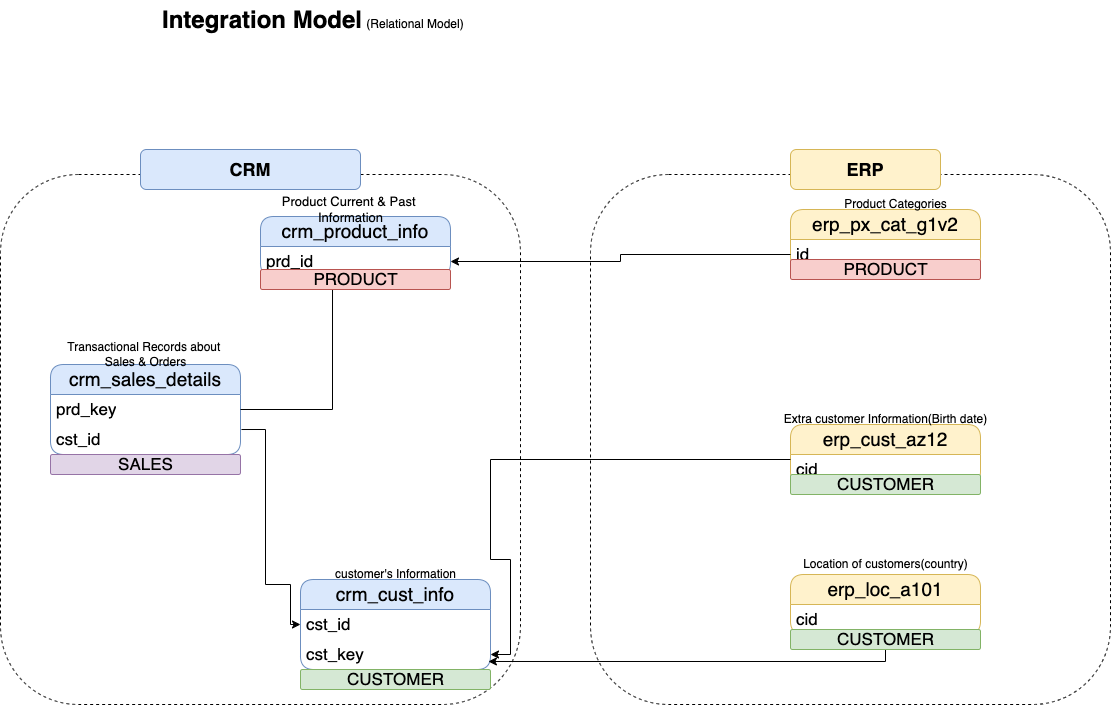

The diagram above was exported from draw.io. Its source (the exported page's mxGraphModel, read from the mxfile embedded in the PNG):
<mxGraphModel dx="1193" dy="773" grid="1" gridSize="10" guides="1" tooltips="1" connect="1" arrows="1" fold="1" page="1" pageScale="1" pageWidth="827" pageHeight="1169" math="0" shadow="0">
  <root>
    <mxCell id="0" />
    <mxCell id="1" parent="0" />
    <mxCell id="oMRYIlbTuh-pLUtlV6qp-6" value="&lt;h1 style=&quot;margin-top: 0px;&quot;&gt;Integration Model&lt;/h1&gt;" style="text;html=1;whiteSpace=wrap;overflow=hidden;rounded=0;" vertex="1" parent="1">
      <mxGeometry x="390" y="70" width="270" height="50" as="geometry" />
    </mxCell>
    <mxCell id="oMRYIlbTuh-pLUtlV6qp-7" value="(Relational Model)" style="text;html=1;align=center;verticalAlign=middle;whiteSpace=wrap;rounded=0;" vertex="1" parent="1">
      <mxGeometry x="595" y="80" width="100" height="30" as="geometry" />
    </mxCell>
    <mxCell id="oMRYIlbTuh-pLUtlV6qp-8" value="&lt;span style=&quot;font-size: 19px;&quot;&gt;crm_product_info&lt;/span&gt;" style="swimlane;fontStyle=0;childLayout=stackLayout;horizontal=1;startSize=30;horizontalStack=0;resizeParent=1;resizeParentMax=0;resizeLast=0;collapsible=1;marginBottom=0;whiteSpace=wrap;html=1;rounded=1;shadow=0;fillColor=#dae8fc;strokeColor=#6c8ebf;" vertex="1" parent="1">
      <mxGeometry x="490" y="287" width="190" height="60" as="geometry" />
    </mxCell>
    <mxCell id="oMRYIlbTuh-pLUtlV6qp-9" value="&lt;span style=&quot;font-size: 17px;&quot;&gt;prd_id&lt;/span&gt;" style="text;strokeColor=none;fillColor=none;align=left;verticalAlign=middle;spacingLeft=4;spacingRight=4;overflow=hidden;points=[[0,0.5],[1,0.5]];portConstraint=eastwest;rotatable=0;whiteSpace=wrap;html=1;" vertex="1" parent="oMRYIlbTuh-pLUtlV6qp-8">
      <mxGeometry y="30" width="190" height="30" as="geometry" />
    </mxCell>
    <mxCell id="oMRYIlbTuh-pLUtlV6qp-12" value="&lt;span style=&quot;font-size: 13px;&quot;&gt;Product Current &amp;amp; Past&amp;nbsp;&lt;/span&gt;&lt;div&gt;&lt;span style=&quot;font-size: 13px;&quot;&gt;Information&lt;/span&gt;&lt;/div&gt;" style="text;html=1;align=center;verticalAlign=middle;resizable=0;points=[];autosize=1;strokeColor=none;fillColor=none;" vertex="1" parent="1">
      <mxGeometry x="500" y="260" width="160" height="40" as="geometry" />
    </mxCell>
    <mxCell id="oMRYIlbTuh-pLUtlV6qp-13" value="&lt;span style=&quot;font-size: 19px;&quot;&gt;crm_cust_info&lt;/span&gt;" style="swimlane;fontStyle=0;childLayout=stackLayout;horizontal=1;startSize=30;horizontalStack=0;resizeParent=1;resizeParentMax=0;resizeLast=0;collapsible=1;marginBottom=0;whiteSpace=wrap;html=1;rounded=1;shadow=0;fillColor=#dae8fc;strokeColor=#6c8ebf;" vertex="1" parent="1">
      <mxGeometry x="530" y="650" width="190" height="90" as="geometry" />
    </mxCell>
    <mxCell id="oMRYIlbTuh-pLUtlV6qp-14" value="&lt;span style=&quot;font-size: 17px;&quot;&gt;cst_id&lt;/span&gt;" style="text;strokeColor=none;fillColor=none;align=left;verticalAlign=middle;spacingLeft=4;spacingRight=4;overflow=hidden;points=[[0,0.5],[1,0.5]];portConstraint=eastwest;rotatable=0;whiteSpace=wrap;html=1;" vertex="1" parent="oMRYIlbTuh-pLUtlV6qp-13">
      <mxGeometry y="30" width="190" height="30" as="geometry" />
    </mxCell>
    <mxCell id="oMRYIlbTuh-pLUtlV6qp-27" value="&lt;font style=&quot;font-size: 17px;&quot;&gt;cst_key&lt;/font&gt;" style="text;strokeColor=none;fillColor=none;align=left;verticalAlign=middle;spacingLeft=4;spacingRight=4;overflow=hidden;points=[[0,0.5],[1,0.5]];portConstraint=eastwest;rotatable=0;whiteSpace=wrap;html=1;" vertex="1" parent="oMRYIlbTuh-pLUtlV6qp-13">
      <mxGeometry y="60" width="190" height="30" as="geometry" />
    </mxCell>
    <mxCell id="oMRYIlbTuh-pLUtlV6qp-15" value="customer's Information" style="text;html=1;align=center;verticalAlign=middle;resizable=0;points=[];autosize=1;strokeColor=none;fillColor=none;" vertex="1" parent="1">
      <mxGeometry x="555" y="630" width="140" height="30" as="geometry" />
    </mxCell>
    <mxCell id="oMRYIlbTuh-pLUtlV6qp-16" value="&lt;span style=&quot;font-size: 19px;&quot;&gt;crm_sales_details&lt;/span&gt;" style="swimlane;fontStyle=0;childLayout=stackLayout;horizontal=1;startSize=30;horizontalStack=0;resizeParent=1;resizeParentMax=0;resizeLast=0;collapsible=1;marginBottom=0;whiteSpace=wrap;html=1;rounded=1;shadow=0;fillColor=#dae8fc;strokeColor=#6c8ebf;" vertex="1" parent="1">
      <mxGeometry x="280" y="435" width="190" height="90" as="geometry" />
    </mxCell>
    <mxCell id="oMRYIlbTuh-pLUtlV6qp-19" value="&lt;font style=&quot;font-size: 17px;&quot;&gt;prd_key&lt;/font&gt;" style="text;strokeColor=none;fillColor=none;align=left;verticalAlign=middle;spacingLeft=4;spacingRight=4;overflow=hidden;points=[[0,0.5],[1,0.5]];portConstraint=eastwest;rotatable=0;whiteSpace=wrap;html=1;" vertex="1" parent="oMRYIlbTuh-pLUtlV6qp-16">
      <mxGeometry y="30" width="190" height="30" as="geometry" />
    </mxCell>
    <mxCell id="oMRYIlbTuh-pLUtlV6qp-17" value="&lt;span style=&quot;font-size: 17px;&quot;&gt;cst_id&lt;/span&gt;" style="text;strokeColor=none;fillColor=none;align=left;verticalAlign=middle;spacingLeft=4;spacingRight=4;overflow=hidden;points=[[0,0.5],[1,0.5]];portConstraint=eastwest;rotatable=0;whiteSpace=wrap;html=1;" vertex="1" parent="oMRYIlbTuh-pLUtlV6qp-16">
      <mxGeometry y="60" width="190" height="30" as="geometry" />
    </mxCell>
    <mxCell id="oMRYIlbTuh-pLUtlV6qp-18" value="Transactional Records about&amp;nbsp;&lt;div&gt;Sales &amp;amp; Orders&lt;/div&gt;" style="text;html=1;align=center;verticalAlign=middle;resizable=0;points=[];autosize=1;strokeColor=none;fillColor=none;" vertex="1" parent="1">
      <mxGeometry x="285" y="405" width="180" height="40" as="geometry" />
    </mxCell>
    <mxCell id="oMRYIlbTuh-pLUtlV6qp-20" style="edgeStyle=orthogonalEdgeStyle;rounded=0;orthogonalLoop=1;jettySize=auto;html=1;entryX=0;entryY=0.5;entryDx=0;entryDy=0;exitX=1.005;exitY=0.167;exitDx=0;exitDy=0;exitPerimeter=0;" edge="1" parent="1" source="oMRYIlbTuh-pLUtlV6qp-17" target="oMRYIlbTuh-pLUtlV6qp-14">
      <mxGeometry relative="1" as="geometry">
        <Array as="points">
          <mxPoint x="495" y="500" />
          <mxPoint x="495" y="655" />
          <mxPoint x="520" y="655" />
        </Array>
      </mxGeometry>
    </mxCell>
    <mxCell id="oMRYIlbTuh-pLUtlV6qp-21" style="edgeStyle=orthogonalEdgeStyle;rounded=0;orthogonalLoop=1;jettySize=auto;html=1;entryX=0.379;entryY=1.033;entryDx=0;entryDy=0;entryPerimeter=0;exitX=1;exitY=0.5;exitDx=0;exitDy=0;" edge="1" parent="1" source="oMRYIlbTuh-pLUtlV6qp-19" target="oMRYIlbTuh-pLUtlV6qp-9">
      <mxGeometry relative="1" as="geometry" />
    </mxCell>
    <mxCell id="oMRYIlbTuh-pLUtlV6qp-22" value="&lt;span style=&quot;font-size: 19px;&quot;&gt;erp_cust_az12&lt;/span&gt;" style="swimlane;fontStyle=0;childLayout=stackLayout;horizontal=1;startSize=30;horizontalStack=0;resizeParent=1;resizeParentMax=0;resizeLast=0;collapsible=1;marginBottom=0;whiteSpace=wrap;html=1;rounded=1;shadow=0;fillColor=#fff2cc;strokeColor=#d6b656;" vertex="1" parent="1">
      <mxGeometry x="1020" y="495" width="190" height="60" as="geometry" />
    </mxCell>
    <mxCell id="oMRYIlbTuh-pLUtlV6qp-23" value="&lt;span style=&quot;font-size: 17px;&quot;&gt;cid&lt;/span&gt;" style="text;strokeColor=none;fillColor=none;align=left;verticalAlign=middle;spacingLeft=4;spacingRight=4;overflow=hidden;points=[[0,0.5],[1,0.5]];portConstraint=eastwest;rotatable=0;whiteSpace=wrap;html=1;" vertex="1" parent="oMRYIlbTuh-pLUtlV6qp-22">
      <mxGeometry y="30" width="190" height="30" as="geometry" />
    </mxCell>
    <mxCell id="oMRYIlbTuh-pLUtlV6qp-24" value="Extra customer Information(Birth date)" style="text;html=1;align=center;verticalAlign=middle;resizable=0;points=[];autosize=1;strokeColor=none;fillColor=none;" vertex="1" parent="1">
      <mxGeometry x="1000" y="475" width="230" height="30" as="geometry" />
    </mxCell>
    <mxCell id="oMRYIlbTuh-pLUtlV6qp-29" style="edgeStyle=orthogonalEdgeStyle;rounded=0;orthogonalLoop=1;jettySize=auto;html=1;entryX=1;entryY=0.5;entryDx=0;entryDy=0;" edge="1" parent="1" source="oMRYIlbTuh-pLUtlV6qp-23" target="oMRYIlbTuh-pLUtlV6qp-27">
      <mxGeometry relative="1" as="geometry">
        <Array as="points">
          <mxPoint x="720" y="530" />
          <mxPoint x="720" y="630" />
          <mxPoint x="740" y="630" />
          <mxPoint x="740" y="725" />
          <mxPoint x="720" y="725" />
        </Array>
      </mxGeometry>
    </mxCell>
    <mxCell id="oMRYIlbTuh-pLUtlV6qp-30" value="&lt;span style=&quot;font-size: 19px;&quot;&gt;erp_loc_a101&lt;/span&gt;" style="swimlane;fontStyle=0;childLayout=stackLayout;horizontal=1;startSize=30;horizontalStack=0;resizeParent=1;resizeParentMax=0;resizeLast=0;collapsible=1;marginBottom=0;whiteSpace=wrap;html=1;rounded=1;shadow=0;fillColor=#fff2cc;strokeColor=#d6b656;" vertex="1" parent="1">
      <mxGeometry x="1020" y="645" width="190" height="60" as="geometry" />
    </mxCell>
    <mxCell id="oMRYIlbTuh-pLUtlV6qp-31" value="&lt;span style=&quot;font-size: 17px;&quot;&gt;cid&lt;/span&gt;" style="text;strokeColor=none;fillColor=none;align=left;verticalAlign=middle;spacingLeft=4;spacingRight=4;overflow=hidden;points=[[0,0.5],[1,0.5]];portConstraint=eastwest;rotatable=0;whiteSpace=wrap;html=1;" vertex="1" parent="oMRYIlbTuh-pLUtlV6qp-30">
      <mxGeometry y="30" width="190" height="30" as="geometry" />
    </mxCell>
    <mxCell id="oMRYIlbTuh-pLUtlV6qp-32" value="Location of customers(country)" style="text;html=1;align=center;verticalAlign=middle;resizable=0;points=[];autosize=1;strokeColor=none;fillColor=none;" vertex="1" parent="1">
      <mxGeometry x="1020" y="620" width="190" height="30" as="geometry" />
    </mxCell>
    <mxCell id="oMRYIlbTuh-pLUtlV6qp-33" style="edgeStyle=orthogonalEdgeStyle;rounded=0;orthogonalLoop=1;jettySize=auto;html=1;entryX=0.989;entryY=0.733;entryDx=0;entryDy=0;entryPerimeter=0;" edge="1" parent="1" source="oMRYIlbTuh-pLUtlV6qp-30" target="oMRYIlbTuh-pLUtlV6qp-27">
      <mxGeometry relative="1" as="geometry" />
    </mxCell>
    <mxCell id="oMRYIlbTuh-pLUtlV6qp-34" value="&lt;span style=&quot;font-size: 19px;&quot;&gt;erp_px_cat_g1v2&lt;/span&gt;" style="swimlane;fontStyle=0;childLayout=stackLayout;horizontal=1;startSize=30;horizontalStack=0;resizeParent=1;resizeParentMax=0;resizeLast=0;collapsible=1;marginBottom=0;whiteSpace=wrap;html=1;rounded=1;shadow=0;fillColor=#fff2cc;strokeColor=#d6b656;" vertex="1" parent="1">
      <mxGeometry x="1020" y="280" width="190" height="60" as="geometry" />
    </mxCell>
    <mxCell id="oMRYIlbTuh-pLUtlV6qp-35" value="&lt;span style=&quot;font-size: 17px;&quot;&gt;id&lt;/span&gt;" style="text;strokeColor=none;fillColor=none;align=left;verticalAlign=middle;spacingLeft=4;spacingRight=4;overflow=hidden;points=[[0,0.5],[1,0.5]];portConstraint=eastwest;rotatable=0;whiteSpace=wrap;html=1;" vertex="1" parent="oMRYIlbTuh-pLUtlV6qp-34">
      <mxGeometry y="30" width="190" height="30" as="geometry" />
    </mxCell>
    <mxCell id="oMRYIlbTuh-pLUtlV6qp-36" value="Product Categories" style="text;html=1;align=center;verticalAlign=middle;resizable=0;points=[];autosize=1;strokeColor=none;fillColor=none;" vertex="1" parent="1">
      <mxGeometry x="1060" y="260" width="130" height="30" as="geometry" />
    </mxCell>
    <mxCell id="oMRYIlbTuh-pLUtlV6qp-37" style="edgeStyle=orthogonalEdgeStyle;rounded=0;orthogonalLoop=1;jettySize=auto;html=1;" edge="1" parent="1" source="oMRYIlbTuh-pLUtlV6qp-35" target="oMRYIlbTuh-pLUtlV6qp-9">
      <mxGeometry relative="1" as="geometry" />
    </mxCell>
    <mxCell id="oMRYIlbTuh-pLUtlV6qp-38" value="" style="rounded=1;whiteSpace=wrap;html=1;fillColor=none;dashed=1;" vertex="1" parent="1">
      <mxGeometry x="230" y="245" width="520" height="530" as="geometry" />
    </mxCell>
    <mxCell id="oMRYIlbTuh-pLUtlV6qp-41" value="&lt;b&gt;&lt;font style=&quot;font-size: 18px;&quot;&gt;CRM&lt;/font&gt;&lt;/b&gt;" style="rounded=1;whiteSpace=wrap;html=1;fillColor=#dae8fc;strokeColor=#6c8ebf;" vertex="1" parent="1">
      <mxGeometry x="370" y="220" width="220" height="40" as="geometry" />
    </mxCell>
    <mxCell id="oMRYIlbTuh-pLUtlV6qp-44" value="" style="rounded=1;whiteSpace=wrap;html=1;fillColor=none;dashed=1;" vertex="1" parent="1">
      <mxGeometry x="820" y="245" width="520" height="530" as="geometry" />
    </mxCell>
    <mxCell id="oMRYIlbTuh-pLUtlV6qp-45" value="&lt;span style=&quot;font-size: 18px;&quot;&gt;&lt;b&gt;ERP&lt;/b&gt;&lt;/span&gt;" style="rounded=1;whiteSpace=wrap;html=1;fillColor=#fff2cc;strokeColor=#d6b656;" vertex="1" parent="1">
      <mxGeometry x="1020" y="220" width="150" height="40" as="geometry" />
    </mxCell>
    <mxCell id="oMRYIlbTuh-pLUtlV6qp-46" value="&lt;span style=&quot;font-size: 17px;&quot;&gt;PRODUCT&lt;/span&gt;" style="rounded=1;arcSize=10;fillColor=#f8cecc;strokeColor=#b85450;html=1;fontSize=11;align=center;fontStyle=0;fontSize=11;sketch=0;" vertex="1" parent="1">
      <mxGeometry x="1020" y="330" width="190" height="20" as="geometry" />
    </mxCell>
    <mxCell id="oMRYIlbTuh-pLUtlV6qp-47" style="edgeStyle=orthogonalEdgeStyle;rounded=0;orthogonalLoop=1;jettySize=auto;html=1;exitX=0.5;exitY=1;exitDx=0;exitDy=0;" edge="1" parent="1" source="oMRYIlbTuh-pLUtlV6qp-46" target="oMRYIlbTuh-pLUtlV6qp-46">
      <mxGeometry relative="1" as="geometry" />
    </mxCell>
    <mxCell id="oMRYIlbTuh-pLUtlV6qp-49" value="&lt;span style=&quot;font-size: 17px;&quot;&gt;PRODUCT&lt;/span&gt;" style="rounded=1;arcSize=10;fillColor=#f8cecc;strokeColor=#b85450;html=1;fontSize=11;align=center;fontStyle=0;fontSize=11;sketch=0;" vertex="1" parent="1">
      <mxGeometry x="490" y="340" width="190" height="20" as="geometry" />
    </mxCell>
    <mxCell id="oMRYIlbTuh-pLUtlV6qp-50" value="&lt;span style=&quot;font-size: 17px;&quot;&gt;CUSTOMER&lt;/span&gt;" style="rounded=1;arcSize=10;fillColor=#d5e8d4;strokeColor=#82b366;html=1;fontSize=11;align=center;fontStyle=0;fontSize=11;sketch=0;" vertex="1" parent="1">
      <mxGeometry x="530" y="740" width="190" height="20" as="geometry" />
    </mxCell>
    <mxCell id="oMRYIlbTuh-pLUtlV6qp-51" value="&lt;span style=&quot;font-size: 17px;&quot;&gt;CUSTOMER&lt;/span&gt;" style="rounded=1;arcSize=10;fillColor=#d5e8d4;strokeColor=#82b366;html=1;fontSize=11;align=center;fontStyle=0;fontSize=11;sketch=0;" vertex="1" parent="1">
      <mxGeometry x="1020" y="545" width="190" height="20" as="geometry" />
    </mxCell>
    <mxCell id="oMRYIlbTuh-pLUtlV6qp-52" value="&lt;span style=&quot;font-size: 17px;&quot;&gt;CUSTOMER&lt;/span&gt;" style="rounded=1;arcSize=10;fillColor=#d5e8d4;strokeColor=#82b366;html=1;fontSize=11;align=center;fontStyle=0;fontSize=11;sketch=0;" vertex="1" parent="1">
      <mxGeometry x="1020" y="700" width="190" height="20" as="geometry" />
    </mxCell>
    <mxCell id="oMRYIlbTuh-pLUtlV6qp-54" value="&lt;span style=&quot;font-size: 17px;&quot;&gt;SALES&lt;/span&gt;" style="rounded=1;arcSize=10;fillColor=#e1d5e7;strokeColor=#9673a6;html=1;fontSize=11;align=center;fontStyle=0;fontSize=11;sketch=0;" vertex="1" parent="1">
      <mxGeometry x="280" y="525" width="190" height="20" as="geometry" />
    </mxCell>
  </root>
</mxGraphModel>